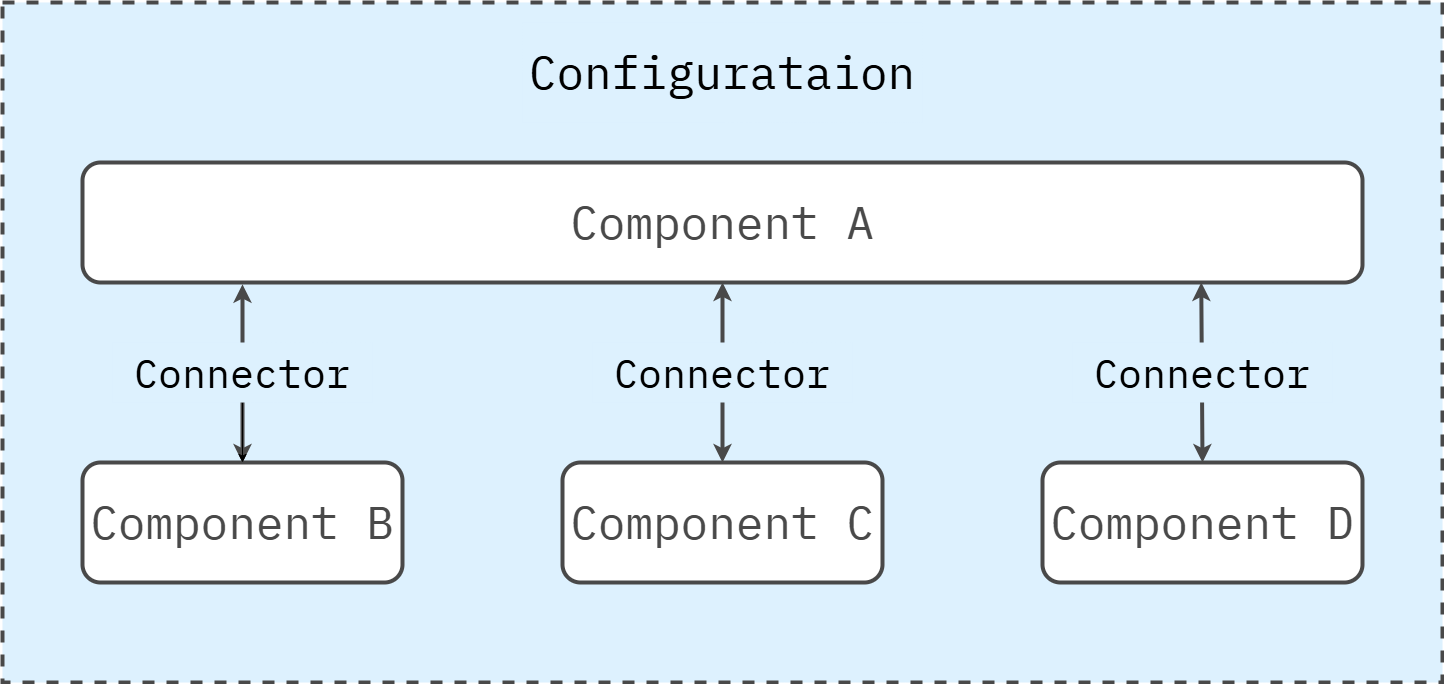

The diagram above was exported from draw.io. Its source (the exported page's mxGraphModel, read from the mxfile embedded in the PNG):
<mxGraphModel dx="832" dy="349" grid="1" gridSize="20" guides="1" tooltips="1" connect="1" arrows="1" fold="1" page="1" pageScale="1" pageWidth="1600" pageHeight="840" math="0" shadow="0">
  <root>
    <mxCell id="0" />
    <mxCell id="1" parent="0" />
    <mxCell id="L3TbLjJM5cl4JLg-beqe-2" value="" style="rounded=0;whiteSpace=wrap;html=1;fillColor=#DDF1FE;strokeColor=#494949;strokeWidth=4;perimeterSpacing=1;dashed=1;movable=1;resizable=1;rotatable=1;deletable=1;editable=1;locked=0;connectable=1;" parent="1" vertex="1">
      <mxGeometry x="80" y="80" width="1440" height="680" as="geometry" />
    </mxCell>
    <mxCell id="L3TbLjJM5cl4JLg-beqe-4" value="Component A" style="rounded=1;whiteSpace=wrap;html=1;fillColor=#FFFFFF;strokeColor=#494949;strokeWidth=4;fontFamily=IBM Plex Mono;fontSource=https%3A%2F%2Ffonts.googleapis.com%2Fcss%3Ffamily%3DIBM%2BPlex%2BMono;fontSize=46;fontColor=#494949;" parent="1" vertex="1">
      <mxGeometry x="160" y="240" width="1280" height="120" as="geometry" />
    </mxCell>
    <mxCell id="Az0bFYg64EQcbs3Bumrs-16" value="Component D" style="rounded=1;whiteSpace=wrap;html=1;fillColor=#FFFFFF;strokeColor=#494949;strokeWidth=4;fontFamily=IBM Plex Mono;fontSource=https%3A%2F%2Ffonts.googleapis.com%2Fcss%3Ffamily%3DIBM%2BPlex%2BMono;fontSize=46;fontColor=#494949;" parent="1" vertex="1">
      <mxGeometry x="1120" y="540" width="320" height="120" as="geometry" />
    </mxCell>
    <mxCell id="Az0bFYg64EQcbs3Bumrs-36" value="Component B" style="rounded=1;whiteSpace=wrap;html=1;fillColor=#FFFFFF;strokeColor=#494949;strokeWidth=4;fontFamily=IBM Plex Mono;fontSource=https%3A%2F%2Ffonts.googleapis.com%2Fcss%3Ffamily%3DIBM%2BPlex%2BMono;fontSize=46;fontColor=#494949;" parent="1" vertex="1">
      <mxGeometry x="160" y="540" width="320" height="120" as="geometry" />
    </mxCell>
    <mxCell id="Az0bFYg64EQcbs3Bumrs-37" value="Component C" style="rounded=1;whiteSpace=wrap;html=1;fillColor=#FFFFFF;strokeColor=#494949;strokeWidth=4;fontFamily=IBM Plex Mono;fontSource=https%3A%2F%2Ffonts.googleapis.com%2Fcss%3Ffamily%3DIBM%2BPlex%2BMono;fontSize=46;fontColor=#494949;" parent="1" vertex="1">
      <mxGeometry x="640" y="540" width="320" height="120" as="geometry" />
    </mxCell>
    <mxCell id="Az0bFYg64EQcbs3Bumrs-41" value="" style="endArrow=classic;html=1;rounded=0;fontFamily=IBM Plex Mono;fontSource=https%3A%2F%2Ffonts.googleapis.com%2Fcss%3Ffamily%3DIBM%2BPlex%2BMono;fontSize=64;fontColor=#494949;strokeColor=#494949;strokeWidth=4;exitX=0.5;exitY=0;exitDx=0;exitDy=0;startArrow=classic;startFill=1;entryX=0.125;entryY=1.015;entryDx=0;entryDy=0;entryPerimeter=0;" parent="1" source="Az0bFYg64EQcbs3Bumrs-36" target="L3TbLjJM5cl4JLg-beqe-4" edge="1">
      <mxGeometry width="50" height="50" relative="1" as="geometry">
        <mxPoint x="300" y="440" as="sourcePoint" />
        <mxPoint x="320" y="380" as="targetPoint" />
      </mxGeometry>
    </mxCell>
    <mxCell id="Az0bFYg64EQcbs3Bumrs-44" value="" style="endArrow=classic;html=1;rounded=0;fontFamily=IBM Plex Mono;fontSource=https%3A%2F%2Ffonts.googleapis.com%2Fcss%3Ffamily%3DIBM%2BPlex%2BMono;fontSize=64;fontColor=#494949;strokeColor=#494949;strokeWidth=4;exitX=0.5;exitY=0;exitDx=0;exitDy=0;startArrow=classic;startFill=1;entryX=0.5;entryY=1;entryDx=0;entryDy=0;" parent="1" source="Az0bFYg64EQcbs3Bumrs-37" target="L3TbLjJM5cl4JLg-beqe-4" edge="1">
      <mxGeometry width="50" height="50" relative="1" as="geometry">
        <mxPoint x="800" y="500" as="sourcePoint" />
        <mxPoint x="800" y="380" as="targetPoint" />
      </mxGeometry>
    </mxCell>
    <mxCell id="Az0bFYg64EQcbs3Bumrs-45" value="" style="endArrow=classic;html=1;rounded=0;fontFamily=IBM Plex Mono;fontSource=https%3A%2F%2Ffonts.googleapis.com%2Fcss%3Ffamily%3DIBM%2BPlex%2BMono;fontSize=64;fontColor=#494949;strokeColor=#494949;strokeWidth=4;exitX=0.5;exitY=0;exitDx=0;exitDy=0;startArrow=classic;startFill=1;entryX=0.832;entryY=0.5;entryDx=0;entryDy=0;entryPerimeter=0;" parent="1" source="Az0bFYg64EQcbs3Bumrs-16" edge="1">
      <mxGeometry width="50" height="50" relative="1" as="geometry">
        <mxPoint x="1279.29" y="500" as="sourcePoint" />
        <mxPoint x="1278.7439999999997" y="360" as="targetPoint" />
      </mxGeometry>
    </mxCell>
    <mxCell id="COdRgU_1wVJpOwTRL26j-8" value="" style="edgeStyle=orthogonalEdgeStyle;rounded=0;orthogonalLoop=1;jettySize=auto;html=1;fontFamily=IBM Plex Mono;fontSource=https%3A%2F%2Ffonts.googleapis.com%2Fcss%3Ffamily%3DIBM%2BPlex%2BMono;fontSize=46;fontColor=#494949;" parent="1" source="COdRgU_1wVJpOwTRL26j-3" target="Az0bFYg64EQcbs3Bumrs-36" edge="1">
      <mxGeometry relative="1" as="geometry" />
    </mxCell>
    <mxCell id="COdRgU_1wVJpOwTRL26j-3" value="Connector" style="text;html=1;align=center;verticalAlign=middle;whiteSpace=wrap;rounded=0;fillColor=#DDF1FE;fontSize=40;fontFamily=IBM Plex Mono;fontSource=https%3A%2F%2Ffonts.googleapis.com%2Fcss%3Ffamily%3DIBM%2BPlex%2BMono;" parent="1" vertex="1">
      <mxGeometry x="190" y="420" width="260" height="60" as="geometry" />
    </mxCell>
    <mxCell id="COdRgU_1wVJpOwTRL26j-9" value="Connector" style="text;html=1;align=center;verticalAlign=middle;whiteSpace=wrap;rounded=0;fillColor=#DDF1FE;fontSize=40;fontFamily=IBM Plex Mono;fontSource=https%3A%2F%2Ffonts.googleapis.com%2Fcss%3Ffamily%3DIBM%2BPlex%2BMono;" parent="1" vertex="1">
      <mxGeometry x="670" y="420" width="260" height="60" as="geometry" />
    </mxCell>
    <mxCell id="COdRgU_1wVJpOwTRL26j-10" value="Connector" style="text;html=1;align=center;verticalAlign=middle;whiteSpace=wrap;rounded=0;fillColor=#DDF1FE;fontSize=40;fontFamily=IBM Plex Mono;fontSource=https%3A%2F%2Ffonts.googleapis.com%2Fcss%3Ffamily%3DIBM%2BPlex%2BMono;" parent="1" vertex="1">
      <mxGeometry x="1150" y="420" width="260" height="60" as="geometry" />
    </mxCell>
    <mxCell id="COdRgU_1wVJpOwTRL26j-11" value="Configurataion" style="text;html=1;align=center;verticalAlign=middle;whiteSpace=wrap;rounded=0;fillColor=#DDF1FE;fontSize=46;fontFamily=IBM Plex Mono;fontSource=https%3A%2F%2Ffonts.googleapis.com%2Fcss%3Ffamily%3DIBM%2BPlex%2BMono;" parent="1" vertex="1">
      <mxGeometry x="600" y="100" width="400" height="100" as="geometry" />
    </mxCell>
  </root>
</mxGraphModel>